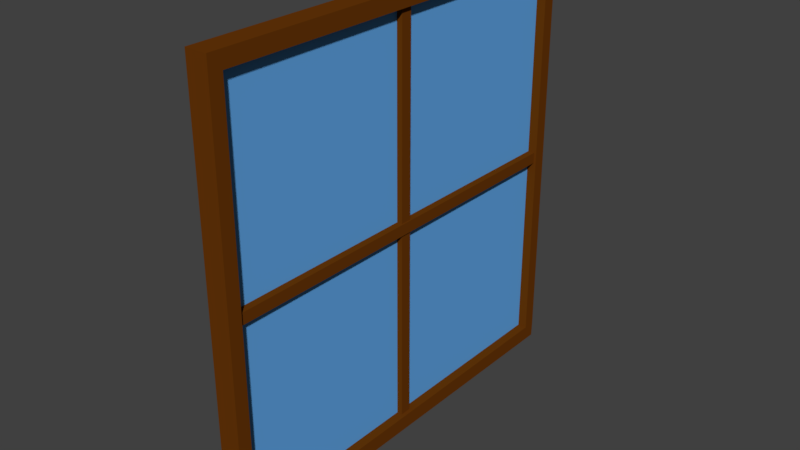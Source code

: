 # Source: window_short.blend  (saved by Blender 2.79.0; exported with 4.5.12 LTS)
import bpy
from mathutils import Matrix  # noqa: F401  (used for matrix-valued properties, if any)

bpy.ops.wm.read_factory_settings(use_empty=True)
scene = bpy.context.scene
scene.name = 'Scene'

# ---- collections
col_collection_1 = bpy.data.collections.new('Collection 1'); scene.collection.children.link(col_collection_1)

# ---- materials (node trees are filled in below, after node groups)
mat_window_001 = bpy.data.materials.new('window.001')
mat_window_001.alpha_threshold = 0.0
mat_window_001.use_transparent_shadow = False
mat_window_001.diffuse_color = (0.1424, 0.0387, 0.002738, 1.0)
mat_window_001.roughness = 0.5
mat_window_001.line_color = (0.0, 0.0, 0.0, 1.0)
mat_window = bpy.data.materials.new('window')
mat_window.alpha_threshold = 0.0
mat_window.use_transparent_shadow = False
mat_window.diffuse_color = (0.1204, 0.3845, 0.8, 1.0)
mat_window.roughness = 0.5

# ---- material node trees

# ---- world
world_world = bpy.data.worlds.new('World'); scene.world = world_world
world_world.color = (0.05088, 0.05088, 0.05088)
world_world.use_sun_shadow = False
world_world.sun_shadow_jitter_overblur = 0.0
world_world.cycles.sampling_method = 'MANUAL'

# ---- meshes
me_cube = bpy.data.meshes.new('Cube')
me_cube.from_pydata([(0.03334, 1.0, -1.0), (0.03334, -1.0, -1.0), (-0.07543, -1.0, -1.0), (-0.07543, 1.0, -1.0), (0.03334, 1.0, 1.0), (0.03334, -1.0, 1.0), (-0.07544, -1.0, 1.0), (-0.07543, 1.0, 1.0), (0.03334, 1.0, 1.077), (0.03334, -1.0, 1.077), (-0.07544, -1.0, 1.077), (-0.07543, 1.0, 1.077), (0.03334, -1.067, -1.0), (-0.07543, -1.067, -1.0), (0.03334, -1.067, 1.0), (-0.07544, -1.067, 1.0), (0.03334, 1.064, -1.0), (-0.07543, 1.064, -1.0), (0.03334, 1.064, 1.0), (-0.07543, 1.064, 1.0), (0.03334, 1.0, -1.075), (0.03334, -1.0, -1.075), (-0.07543, -1.0, -1.075), (-0.07543, 1.0, -1.075), (0.03334, -1.067, 1.077), (-0.07543, -1.065, -1.075), (0.03334, -1.066, -1.076), (-0.07544, -1.067, 1.077), (0.03334, 1.067, 1.077), (-0.07543, 1.067, 1.077), (0.03334, 1.061, -1.075), (-0.07543, 1.061, -1.075), (-0.0138, 1.0, -1.0), (-0.0138, -1.0, -1.0), (-0.0138, 1.0, 1.0), (-0.0138, -1.0, 1.0), (0.02095, 1.042, 0.028), (0.02095, 1.042, -0.028), (0.02095, -1.042, 0.028), (0.02095, -1.042, -0.028), (-0.03504, 1.042, 0.028), (-0.03504, 1.042, -0.028), (-0.03504, -1.042, 0.028), (-0.03504, -1.042, -0.028), (0.01372, -0.028, 1.042), (0.01372, 0.028, 1.042), (0.01372, -0.028, -1.042), (0.01372, 0.028, -1.042), (-0.04228, -0.028, 1.042), (-0.04228, 0.028, 1.042), (-0.04228, -0.028, -1.042), (-0.04228, 0.028, -1.042)], [], [(2, 3, 23, 22), (4, 5, 35, 34), (2, 6, 7, 3), (8, 11, 10, 9), (5, 4, 8, 9), (7, 6, 10, 11), (12, 14, 15, 13), (6, 2, 13, 15), (1, 5, 14, 12), (18, 16, 17, 19), (3, 7, 19, 17), (4, 0, 16, 18), (20, 21, 22, 23), (0, 1, 21, 20), (14, 5, 9, 24), (25, 13, 2, 22), (12, 26, 21, 1), (25, 26, 12, 13), (25, 22, 21, 26), (27, 10, 6, 15), (10, 27, 24, 9), (15, 14, 24, 27), (11, 8, 28, 29), (19, 29, 28, 18), (8, 4, 18, 28), (11, 29, 19, 7), (20, 23, 31, 30), (17, 16, 30, 31), (0, 20, 30, 16), (17, 31, 23, 3), (32, 34, 35, 33), (5, 1, 33, 35), (0, 4, 34, 32), (1, 0, 32, 33), (36, 38, 39, 37), (38, 42, 43, 39), (42, 40, 41, 43), (40, 36, 37, 41), (38, 36, 40, 42), (43, 41, 37, 39), (44, 46, 47, 45), (46, 50, 51, 47), (50, 48, 49, 51), (48, 44, 45, 49), (46, 44, 48, 50), (51, 49, 45, 47)])
me_cube.polygons.foreach_set('material_index', [0, 0, 0, 0, 0, 0, 0, 0, 0, 0, 0, 0, 0, 0, 0, 0, 0, 0, 0, 0, 0, 0, 0, 0, 0, 0, 0, 0, 0, 0, 1, 0, 0, 0, 0, 0, 0, 0, 0, 0, 0, 0, 0, 0, 0, 0])
me_cube.materials.append(mat_window_001)
me_cube.materials.append(mat_window)
me_cube.use_remesh_preserve_volume = False
me_cube.use_remesh_preserve_attributes = False
me_cube.use_mirror_vertex_groups = False
me_cube.update()

# ---- objects
ob_cube = bpy.data.objects.new('Cube', me_cube)

# ---- transforms, parenting, visibility, modifiers, constraints
ob_cube.location = (0.0, 0.0, 0.0)
ob_cube.lock_rotations_4d = False
ob_cube.empty_display_type = 'ARROWS'
ob_cube.lineart.crease_threshold = 0.0

# ---- collection membership
col_collection_1.objects.link(ob_cube)

# ---- scene / render settings (as saved in the file)
scene.frame_start = 1; scene.frame_end = 250; scene.frame_set(1)
scene.render.engine = 'BLENDER_EEVEE_NEXT'
scene.render.resolution_percentage = 50
scene.render.dither_intensity = 0.0
scene.cycles.use_denoising = False
scene.cycles.samples = 128
scene.cycles.sampling_pattern = 'TABULATED_SOBOL'
scene.cycles.use_adaptive_sampling = False
scene.cycles.use_light_tree = False
scene.cycles.blur_glossy = 0.0
scene.cycles.sample_clamp_indirect = 0.0
scene.view_settings.view_transform = 'Standard'
bpy.context.view_layer.update()

# ---- added for rendering (the .blend has no active camera and no usable light): camera, sun
cam_auto = bpy.data.cameras.new('AutoCamera')
cam_auto.lens = 50.0
cam_auto.sensor_width = 36.0
cam_auto.clip_end = 1000.0
ob_auto_camera = bpy.data.objects.new('AutoCamera', cam_auto)
scene.collection.objects.link(ob_auto_camera)
ob_auto_camera.location = (2.78514, -3.36762, 2.24576)
ob_auto_camera.rotation_euler = (1.09748, -7.21219e-08, 0.694738)
scene.camera = ob_auto_camera
light_auto_sun = bpy.data.lights.new('AutoSun', 'SUN')
light_auto_sun.energy = 3.0
light_auto_sun.angle = 0.0523599
ob_auto_sun = bpy.data.objects.new('AutoSun', light_auto_sun)
scene.collection.objects.link(ob_auto_sun)
ob_auto_sun.rotation_euler = (0.872665, 0.174533, 0.523599)
bpy.context.view_layer.update()
